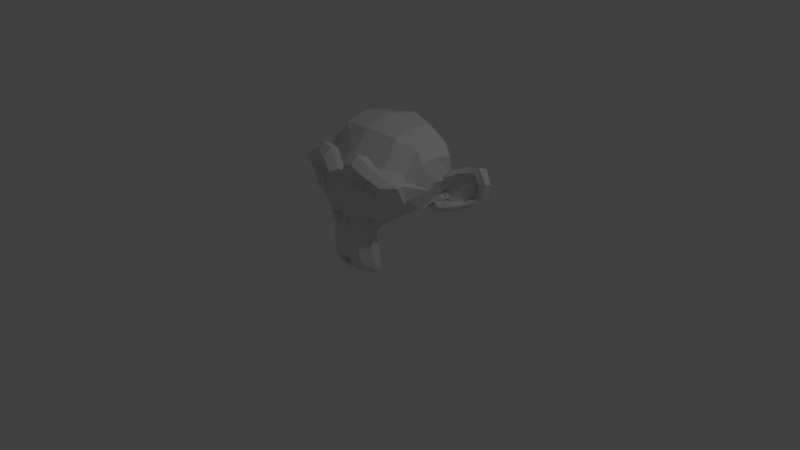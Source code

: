 # Source: suzanne.blend  (saved by Blender 2.71.0; exported with 4.5.12 LTS)
import bpy
from mathutils import Matrix  # noqa: F401  (used for matrix-valued properties, if any)

bpy.ops.wm.read_factory_settings(use_empty=True)
scene = bpy.context.scene
scene.name = 'Scene'

# ---- collections
col_collection_1 = bpy.data.collections.new('Collection 1'); scene.collection.children.link(col_collection_1)

# ---- world
world_world = bpy.data.worlds.new('World'); scene.world = world_world
world_world.color = (0.05088, 0.05088, 0.05088)
world_world.use_sun_shadow = False
world_world.sun_shadow_jitter_overblur = 0.0
world_world.cycles.sampling_method = 'MANUAL'
world_world.cycles.sample_map_resolution = 256

# ---- cameras
cam_camera = bpy.data.cameras.new('Camera')
cam_camera.clip_end = 100.0
cam_camera.lens = 35.0
cam_camera.sensor_width = 32.0
cam_camera.sensor_height = 18.0
cam_camera.ortho_scale = 7.314
cam_camera.dof.focus_distance = 0.0
cam_camera.dof.aperture_fstop = 128.0

# ---- lights
light_lamp = bpy.data.lights.new('Lamp', 'POINT')
light_lamp.transmission_factor = 0.0
light_lamp.cutoff_distance = 30.0
light_lamp.energy = 100.0
light_lamp.shadow_buffer_clip_start = 1.001
light_lamp.shadow_soft_size = 0.1
light_lamp.shadow_maximum_resolution = 0.006
light_lamp.use_absolute_resolution = True
light_lamp.cycles.use_multiple_importance_sampling = False

# ---- meshes
me_suzanne = bpy.data.meshes.new('Suzanne')
me_suzanne.from_pydata([(0.4375, -0.7656, 0.1641), (-0.4375, -0.7656, 0.1641), (0.5, -0.6875, 0.09375), (-0.5, -0.6875, 0.09375), (0.5469, -0.5781, 0.05469), (-0.5469, -0.5781, 0.05469), (0.3516, -0.6172, -0.02344), (-0.3516, -0.6172, -0.02344), (0.3516, -0.7188, 0.03125), (-0.3516, -0.7188, 0.03125), (0.3516, -0.7812, 0.1328), (-0.3516, -0.7812, 0.1328), (0.2734, -0.7969, 0.1641), (-0.2734, -0.7969, 0.1641), (0.2031, -0.7422, 0.09375), (-0.2031, -0.7422, 0.09375), (0.1562, -0.6484, 0.05469), (-0.1562, -0.6484, 0.05469), (0.07812, -0.6562, 0.2422), (-0.07812, -0.6562, 0.2422), (0.1406, -0.7422, 0.2422), (-0.1406, -0.7422, 0.2422), (0.2422, -0.7969, 0.2422), (-0.2422, -0.7969, 0.2422), (0.2734, -0.7969, 0.3281), (-0.2734, -0.7969, 0.3281), (0.2031, -0.7422, 0.3906), (-0.2031, -0.7422, 0.3906), (0.1562, -0.6484, 0.4375), (-0.1562, -0.6484, 0.4375), (0.3516, -0.6172, 0.5156), (-0.3516, -0.6172, 0.5156), (0.3516, -0.7188, 0.4531), (-0.3516, -0.7188, 0.4531), (0.3516, -0.7812, 0.3594), (-0.3516, -0.7812, 0.3594), (0.4375, -0.7656, 0.3281), (-0.4375, -0.7656, 0.3281), (0.5, -0.6875, 0.3906), (-0.5, -0.6875, 0.3906), (0.5469, -0.5781, 0.4375), (-0.5469, -0.5781, 0.4375), (0.625, -0.5625, 0.2422), (-0.625, -0.5625, 0.2422), (0.5625, -0.6719, 0.2422), (-0.5625, -0.6719, 0.2422), (0.4688, -0.7578, 0.2422), (-0.4688, -0.7578, 0.2422), (0.4766, -0.7734, 0.2422), (-0.4766, -0.7734, 0.2422), (0.4453, -0.7812, 0.3359), (-0.4453, -0.7812, 0.3359), (0.3516, -0.8047, 0.375), (-0.3516, -0.8047, 0.375), (0.2656, -0.8203, 0.3359), (-0.2656, -0.8203, 0.3359), (0.2266, -0.8203, 0.2422), (-0.2266, -0.8203, 0.2422), (0.2656, -0.8203, 0.1562), (-0.2656, -0.8203, 0.1562), (0.3516, -0.8281, 0.2422), (-0.3516, -0.8281, 0.2422), (0.3516, -0.8047, 0.1172), (-0.3516, -0.8047, 0.1172), (0.4453, -0.7812, 0.1562), (-0.4453, -0.7812, 0.1562), (0.0, -0.7422, 0.4297), (0.0, -0.8203, 0.3516), (0.0, -0.7344, -0.6797), (0.0, -0.7812, -0.3203), (0.0, -0.7969, -0.1875), (0.0, -0.7188, -0.7734), (0.0, -0.6016, 0.4062), (0.0, -0.5703, 0.5703), (0.0, 0.5469, 0.8984), (0.0, 0.8516, 0.5625), (0.0, 0.8281, 0.07031), (0.0, 0.3516, -0.3828), (0.2031, -0.5625, -0.1875), (-0.2031, -0.5625, -0.1875), (0.3125, -0.5703, -0.4375), (-0.3125, -0.5703, -0.4375), (0.3516, -0.5703, -0.6953), (-0.3516, -0.5703, -0.6953), (0.3672, -0.5312, -0.8906), (-0.3672, -0.5312, -0.8906), (0.3281, -0.5234, -0.9453), (-0.3281, -0.5234, -0.9453), (0.1797, -0.5547, -0.9688), (-0.1797, -0.5547, -0.9688), (0.0, -0.5781, -0.9844), (0.4375, -0.5312, -0.1406), (-0.4375, -0.5312, -0.1406), (0.6328, -0.5391, -0.03906), (-0.6328, -0.5391, -0.03906), (0.8281, -0.4453, 0.1484), (-0.8281, -0.4453, 0.1484), (0.8594, -0.5938, 0.4297), (-0.8594, -0.5938, 0.4297), (0.7109, -0.625, 0.4844), (-0.7109, -0.625, 0.4844), (0.4922, -0.6875, 0.6016), (-0.4922, -0.6875, 0.6016), (0.3203, -0.7344, 0.7578), (-0.3203, -0.7344, 0.7578), (0.1562, -0.7578, 0.7188), (-0.1562, -0.7578, 0.7188), (0.0625, -0.75, 0.4922), (-0.0625, -0.75, 0.4922), (0.1641, -0.7734, 0.4141), (-0.1641, -0.7734, 0.4141), (0.125, -0.7656, 0.3047), (-0.125, -0.7656, 0.3047), (0.2031, -0.7422, 0.09375), (-0.2031, -0.7422, 0.09375), (0.375, -0.7031, 0.01562), (-0.375, -0.7031, 0.01562), (0.4922, -0.6719, 0.0625), (-0.4922, -0.6719, 0.0625), (0.625, -0.6484, 0.1875), (-0.625, -0.6484, 0.1875), (0.6406, -0.6484, 0.2969), (-0.6406, -0.6484, 0.2969), (0.6016, -0.6641, 0.375), (-0.6016, -0.6641, 0.375), (0.4297, -0.7188, 0.4375), (-0.4297, -0.7188, 0.4375), (0.25, -0.7578, 0.4688), (-0.25, -0.7578, 0.4688), (0.0, -0.7344, -0.7656), (0.1094, -0.7344, -0.7188), (-0.1094, -0.7344, -0.7188), (0.1172, -0.7109, -0.8359), (-0.1172, -0.7109, -0.8359), (0.0625, -0.6953, -0.8828), (-0.0625, -0.6953, -0.8828), (0.0, -0.6875, -0.8906), (0.0, -0.75, -0.1953), (0.0, -0.7422, -0.1406), (0.1016, -0.7422, -0.1484), (-0.1016, -0.7422, -0.1484), (0.125, -0.75, -0.2266), (-0.125, -0.75, -0.2266), (0.08594, -0.7422, -0.2891), (-0.08594, -0.7422, -0.2891), (0.3984, -0.6719, -0.04688), (-0.3984, -0.6719, -0.04688), (0.6172, -0.625, 0.05469), (-0.6172, -0.625, 0.05469), (0.7266, -0.6016, 0.2031), (-0.7266, -0.6016, 0.2031), (0.7422, -0.6562, 0.375), (-0.7422, -0.6562, 0.375), (0.6875, -0.7266, 0.4141), (-0.6875, -0.7266, 0.4141), (0.4375, -0.7969, 0.5469), (-0.4375, -0.7969, 0.5469), (0.3125, -0.8359, 0.6406), (-0.3125, -0.8359, 0.6406), (0.2031, -0.8516, 0.6172), (-0.2031, -0.8516, 0.6172), (0.1016, -0.8438, 0.4297), (-0.1016, -0.8438, 0.4297), (0.125, -0.8125, -0.1016), (-0.125, -0.8125, -0.1016), (0.2109, -0.7109, -0.4453), (-0.2109, -0.7109, -0.4453), (0.25, -0.6875, -0.7031), (-0.25, -0.6875, -0.7031), (0.2656, -0.6641, -0.8203), (-0.2656, -0.6641, -0.8203), (0.2344, -0.6328, -0.9141), (-0.2344, -0.6328, -0.9141), (0.1641, -0.6328, -0.9297), (-0.1641, -0.6328, -0.9297), (0.0, -0.6406, -0.9453), (0.0, -0.7266, 0.04688), (0.0, -0.7656, 0.2109), (0.3281, -0.7422, 0.4766), (-0.3281, -0.7422, 0.4766), (0.1641, -0.75, 0.1406), (-0.1641, -0.75, 0.1406), (0.1328, -0.7578, 0.2109), (-0.1328, -0.7578, 0.2109), (0.1172, -0.7344, -0.6875), (-0.1172, -0.7344, -0.6875), (0.07812, -0.75, -0.4453), (-0.07812, -0.75, -0.4453), (0.0, -0.75, -0.4453), (0.0, -0.7422, -0.3281), (0.09375, -0.7812, -0.2734), (-0.09375, -0.7812, -0.2734), (0.1328, -0.7969, -0.2266), (-0.1328, -0.7969, -0.2266), (0.1094, -0.7812, -0.1328), (-0.1094, -0.7812, -0.1328), (0.03906, -0.7812, -0.125), (-0.03906, -0.7812, -0.125), (0.0, -0.8281, -0.2031), (0.04688, -0.8125, -0.1484), (-0.04688, -0.8125, -0.1484), (0.09375, -0.8125, -0.1562), (-0.09375, -0.8125, -0.1562), (0.1094, -0.8281, -0.2266), (-0.1094, -0.8281, -0.2266), (0.07812, -0.8047, -0.25), (-0.07812, -0.8047, -0.25), (0.0, -0.8047, -0.2891), (0.2578, -0.5547, -0.3125), (-0.2578, -0.5547, -0.3125), (0.1641, -0.7109, -0.2422), (-0.1641, -0.7109, -0.2422), (0.1797, -0.7109, -0.3125), (-0.1797, -0.7109, -0.3125), (0.2344, -0.5547, -0.25), (-0.2344, -0.5547, -0.25), (0.0, -0.6875, -0.875), (0.04688, -0.6875, -0.8672), (-0.04688, -0.6875, -0.8672), (0.09375, -0.7109, -0.8203), (-0.09375, -0.7109, -0.8203), (0.09375, -0.7266, -0.7422), (-0.09375, -0.7266, -0.7422), (0.0, -0.6562, -0.7812), (0.09375, -0.6641, -0.75), (-0.09375, -0.6641, -0.75), (0.09375, -0.6406, -0.8125), (-0.09375, -0.6406, -0.8125), (0.04688, -0.6328, -0.8516), (-0.04688, -0.6328, -0.8516), (0.0, -0.6328, -0.8594), (0.1719, -0.7812, 0.2188), (-0.1719, -0.7812, 0.2188), (0.1875, -0.7734, 0.1562), (-0.1875, -0.7734, 0.1562), (0.3359, -0.7578, 0.4297), (-0.3359, -0.7578, 0.4297), (0.2734, -0.7734, 0.4219), (-0.2734, -0.7734, 0.4219), (0.4219, -0.7734, 0.3984), (-0.4219, -0.7734, 0.3984), (0.5625, -0.6953, 0.3516), (-0.5625, -0.6953, 0.3516), (0.5859, -0.6875, 0.2891), (-0.5859, -0.6875, 0.2891), (0.5781, -0.6797, 0.1953), (-0.5781, -0.6797, 0.1953), (0.4766, -0.7188, 0.1016), (-0.4766, -0.7188, 0.1016), (0.375, -0.7422, 0.0625), (-0.375, -0.7422, 0.0625), (0.2266, -0.7812, 0.1094), (-0.2266, -0.7812, 0.1094), (0.1797, -0.7812, 0.2969), (-0.1797, -0.7812, 0.2969), (0.2109, -0.7812, 0.375), (-0.2109, -0.7812, 0.375), (0.2344, -0.7578, 0.3594), (-0.2344, -0.7578, 0.3594), (0.1953, -0.7578, 0.2969), (-0.1953, -0.7578, 0.2969), (0.2422, -0.7578, 0.125), (-0.2422, -0.7578, 0.125), (0.375, -0.7266, 0.08594), (-0.375, -0.7266, 0.08594), (0.4609, -0.7031, 0.1172), (-0.4609, -0.7031, 0.1172), (0.5469, -0.6719, 0.2109), (-0.5469, -0.6719, 0.2109), (0.5547, -0.6719, 0.2812), (-0.5547, -0.6719, 0.2812), (0.5312, -0.6797, 0.3359), (-0.5312, -0.6797, 0.3359), (0.4141, -0.75, 0.3906), (-0.4141, -0.75, 0.3906), (0.2812, -0.7656, 0.3984), (-0.2812, -0.7656, 0.3984), (0.3359, -0.75, 0.4062), (-0.3359, -0.75, 0.4062), (0.2031, -0.75, 0.1719), (-0.2031, -0.75, 0.1719), (0.1953, -0.75, 0.2266), (-0.1953, -0.75, 0.2266), (0.1094, -0.6094, 0.4609), (-0.1094, -0.6094, 0.4609), (0.1953, -0.6172, 0.6641), (-0.1953, -0.6172, 0.6641), (0.3359, -0.5938, 0.6875), (-0.3359, -0.5938, 0.6875), (0.4844, -0.5547, 0.5547), (-0.4844, -0.5547, 0.5547), (0.6797, -0.4922, 0.4531), (-0.6797, -0.4922, 0.4531), (0.7969, -0.4609, 0.4062), (-0.7969, -0.4609, 0.4062), (0.7734, -0.375, 0.1641), (-0.7734, -0.375, 0.1641), (0.6016, -0.4141, 0.0), (-0.6016, -0.4141, 0.0), (0.4375, -0.4688, -0.09375), (-0.4375, -0.4688, -0.09375), (0.0, -0.2891, 0.8984), (0.0, 0.07812, 0.9844), (0.0, 0.6719, -0.1953), (0.0, -0.1875, -0.4609), (0.0, -0.4609, -0.9766), (0.0, -0.3438, -0.8047), (0.0, -0.3203, -0.5703), (0.0, -0.2812, -0.4844), (0.8516, -0.05469, 0.2344), (-0.8516, -0.05469, 0.2344), (0.8594, 0.04688, 0.3203), (-0.8594, 0.04688, 0.3203), (0.7734, 0.4375, 0.2656), (-0.7734, 0.4375, 0.2656), (0.4609, 0.7031, 0.4375), (-0.4609, 0.7031, 0.4375), (0.7344, -0.07031, -0.04688), (-0.7344, -0.07031, -0.04688), (0.5938, 0.1641, -0.125), (-0.5938, 0.1641, -0.125), (0.6406, 0.4297, -0.007812), (-0.6406, 0.4297, -0.007812), (0.3359, 0.6641, 0.05469), (-0.3359, 0.6641, 0.05469), (0.2344, -0.4062, -0.3516), (-0.2344, -0.4062, -0.3516), (0.1797, -0.2578, -0.4141), (-0.1797, -0.2578, -0.4141), (0.2891, -0.3828, -0.7109), (-0.2891, -0.3828, -0.7109), (0.25, -0.3906, -0.5), (-0.25, -0.3906, -0.5), (0.3281, -0.3984, -0.9141), (-0.3281, -0.3984, -0.9141), (0.1406, -0.3672, -0.7578), (-0.1406, -0.3672, -0.7578), (0.125, -0.3594, -0.5391), (-0.125, -0.3594, -0.5391), (0.1641, -0.4375, -0.9453), (-0.1641, -0.4375, -0.9453), (0.2188, -0.4297, -0.2812), (-0.2188, -0.4297, -0.2812), (0.2109, -0.4688, -0.2266), (-0.2109, -0.4688, -0.2266), (0.2031, -0.5, -0.1719), (-0.2031, -0.5, -0.1719), (0.2109, -0.1641, -0.3906), (-0.2109, -0.1641, -0.3906), (0.2969, 0.2656, -0.3125), (-0.2969, 0.2656, -0.3125), (0.3438, 0.5391, -0.1484), (-0.3438, 0.5391, -0.1484), (0.4531, 0.3828, 0.8672), (-0.4531, 0.3828, 0.8672), (0.4531, 0.07031, 0.9297), (-0.4531, 0.07031, 0.9297), (0.4531, -0.2344, 0.8516), (-0.4531, -0.2344, 0.8516), (0.4609, -0.4297, 0.5234), (-0.4609, -0.4297, 0.5234), (0.7266, -0.3359, 0.4062), (-0.7266, -0.3359, 0.4062), (0.6328, -0.2812, 0.4531), (-0.6328, -0.2812, 0.4531), (0.6406, -0.05469, 0.7031), (-0.6406, -0.05469, 0.7031), (0.7969, -0.125, 0.5625), (-0.7969, -0.125, 0.5625), (0.7969, 0.1172, 0.6172), (-0.7969, 0.1172, 0.6172), (0.6406, 0.1953, 0.75), (-0.6406, 0.1953, 0.75), (0.6406, 0.4453, 0.6797), (-0.6406, 0.4453, 0.6797), (0.7969, 0.3594, 0.5391), (-0.7969, 0.3594, 0.5391), (0.6172, 0.5859, 0.3281), (-0.6172, 0.5859, 0.3281), (0.4844, 0.5469, 0.02344), (-0.4844, 0.5469, 0.02344), (0.8203, 0.2031, 0.3281), (-0.8203, 0.2031, 0.3281), (0.4062, -0.1484, -0.1719), (-0.4062, -0.1484, -0.1719), (0.4297, 0.2109, -0.1953), (-0.4297, 0.2109, -0.1953), (0.8906, 0.2344, 0.4062), (-0.8906, 0.2344, 0.4062), (0.7734, 0.125, -0.1406), (-0.7734, 0.125, -0.1406), (1.039, 0.3281, -0.1016), (-1.039, 0.3281, -0.1016), (1.281, 0.4297, 0.05469), (-1.281, 0.4297, 0.05469), (1.352, 0.4219, 0.3203), (-1.352, 0.4219, 0.3203), (1.234, 0.4219, 0.5078), (-1.234, 0.4219, 0.5078), (1.023, 0.3125, 0.4766), (-1.023, 0.3125, 0.4766), (1.016, 0.2891, 0.4141), (-1.016, 0.2891, 0.4141), (1.188, 0.3906, 0.4375), (-1.188, 0.3906, 0.4375), (1.266, 0.4062, 0.2891), (-1.266, 0.4062, 0.2891), (1.211, 0.4062, 0.07812), (-1.211, 0.4062, 0.07812), (1.031, 0.3047, -0.03906), (-1.031, 0.3047, -0.03906), (0.8281, 0.1328, -0.07031), (-0.8281, 0.1328, -0.07031), (0.9219, 0.2188, 0.3594), (-0.9219, 0.2188, 0.3594), (0.9453, 0.2891, 0.3047), (-0.9453, 0.2891, 0.3047), (0.8828, 0.2109, -0.02344), (-0.8828, 0.2109, -0.02344), (1.039, 0.3672, 0.0), (-1.039, 0.3672, 0.0), (1.188, 0.4453, 0.09375), (-1.188, 0.4453, 0.09375), (1.234, 0.4453, 0.25), (-1.234, 0.4453, 0.25), (1.172, 0.4375, 0.3594), (-1.172, 0.4375, 0.3594), (1.023, 0.3594, 0.3438), (-1.023, 0.3594, 0.3438), (0.8438, 0.2109, 0.2891), (-0.8438, 0.2109, 0.2891), (0.8359, 0.2734, 0.1719), (-0.8359, 0.2734, 0.1719), (0.7578, 0.2734, 0.09375), (-0.7578, 0.2734, 0.09375), (0.8203, 0.2734, 0.08594), (-0.8203, 0.2734, 0.08594), (0.8438, 0.2734, 0.01562), (-0.8438, 0.2734, 0.01562), (0.8125, 0.2734, -0.01562), (-0.8125, 0.2734, -0.01562), (0.7266, 0.07031, 0.0), (-0.7266, 0.07031, 0.0), (0.7188, 0.1719, -0.02344), (-0.7188, 0.1719, -0.02344), (0.7188, 0.1875, 0.03906), (-0.7188, 0.1875, 0.03906), (0.7969, 0.2109, 0.2031), (-0.7969, 0.2109, 0.2031), (0.8906, 0.2656, 0.2422), (-0.8906, 0.2656, 0.2422), (0.8906, 0.3203, 0.2344), (-0.8906, 0.3203, 0.2344), (0.8125, 0.3203, -0.01562), (-0.8125, 0.3203, -0.01562), (0.8516, 0.3203, 0.01562), (-0.8516, 0.3203, 0.01562), (0.8281, 0.3203, 0.07812), (-0.8281, 0.3203, 0.07812), (0.7656, 0.3203, 0.09375), (-0.7656, 0.3203, 0.09375), (0.8438, 0.3203, 0.1719), (-0.8438, 0.3203, 0.1719), (1.039, 0.4141, 0.3281), (-1.039, 0.4141, 0.3281), (1.188, 0.4844, 0.3438), (-1.188, 0.4844, 0.3438), (1.258, 0.4922, 0.2422), (-1.258, 0.4922, 0.2422), (1.211, 0.4844, 0.08594), (-1.211, 0.4844, 0.08594), (1.047, 0.4219, 0.0), (-1.047, 0.4219, 0.0), (0.8828, 0.2656, -0.01562), (-0.8828, 0.2656, -0.01562), (0.9531, 0.3438, 0.2891), (-0.9531, 0.3438, 0.2891), (0.8906, 0.3281, 0.1094), (-0.8906, 0.3281, 0.1094), (0.9375, 0.3359, 0.0625), (-0.9375, 0.3359, 0.0625), (1.0, 0.3672, 0.125), (-1.0, 0.3672, 0.125), (0.9609, 0.3516, 0.1719), (-0.9609, 0.3516, 0.1719), (1.016, 0.375, 0.2344), (-1.016, 0.375, 0.2344), (1.055, 0.3828, 0.1875), (-1.055, 0.3828, 0.1875), (1.109, 0.3906, 0.2109), (-1.109, 0.3906, 0.2109), (1.086, 0.3906, 0.2734), (-1.086, 0.3906, 0.2734), (1.023, 0.4844, 0.4375), (-1.023, 0.4844, 0.4375), (1.25, 0.5469, 0.4688), (-1.25, 0.5469, 0.4688), (1.367, 0.5, 0.2969), (-1.367, 0.5, 0.2969), (1.312, 0.5312, 0.05469), (-1.312, 0.5312, 0.05469), (1.039, 0.4922, -0.08594), (-1.039, 0.4922, -0.08594), (0.7891, 0.3281, -0.125), (-0.7891, 0.3281, -0.125), (0.8594, 0.3828, 0.3828), (-0.8594, 0.3828, 0.3828)], [], [(46, 0, 2, 44), (3, 1, 47, 45), (44, 2, 4, 42), (5, 3, 45, 43), (2, 8, 6, 4), (7, 9, 3, 5), (0, 10, 8, 2), (9, 11, 1, 3), (10, 12, 14, 8), (15, 13, 11, 9), (8, 14, 16, 6), (17, 15, 9, 7), (14, 20, 18, 16), (19, 21, 15, 17), (12, 22, 20, 14), (21, 23, 13, 15), (22, 24, 26, 20), (27, 25, 23, 21), (20, 26, 28, 18), (29, 27, 21, 19), (26, 32, 30, 28), (31, 33, 27, 29), (24, 34, 32, 26), (33, 35, 25, 27), (34, 36, 38, 32), (39, 37, 35, 33), (32, 38, 40, 30), (41, 39, 33, 31), (38, 44, 42, 40), (43, 45, 39, 41), (36, 46, 44, 38), (45, 47, 37, 39), (46, 36, 50, 48), (51, 37, 47, 49), (36, 34, 52, 50), (53, 35, 37, 51), (34, 24, 54, 52), (55, 25, 35, 53), (24, 22, 56, 54), (57, 23, 25, 55), (22, 12, 58, 56), (59, 13, 23, 57), (12, 10, 62, 58), (63, 11, 13, 59), (10, 0, 64, 62), (65, 1, 11, 63), (0, 46, 48, 64), (49, 47, 1, 65), (60, 64, 48), (49, 65, 61), (62, 64, 60), (61, 65, 63), (60, 58, 62), (63, 59, 61), (60, 56, 58), (59, 57, 61), (60, 54, 56), (57, 55, 61), (60, 52, 54), (55, 53, 61), (60, 50, 52), (53, 51, 61), (60, 48, 50), (51, 49, 61), (88, 173, 175, 90), (175, 174, 89, 90), (86, 171, 173, 88), (174, 172, 87, 89), (84, 169, 171, 86), (172, 170, 85, 87), (82, 167, 169, 84), (170, 168, 83, 85), (80, 165, 167, 82), (168, 166, 81, 83), (78, 91, 145, 163), (146, 92, 79, 164), (91, 93, 147, 145), (148, 94, 92, 146), (93, 95, 149, 147), (150, 96, 94, 148), (95, 97, 151, 149), (152, 98, 96, 150), (97, 99, 153, 151), (154, 100, 98, 152), (99, 101, 155, 153), (156, 102, 100, 154), (101, 103, 157, 155), (158, 104, 102, 156), (103, 105, 159, 157), (160, 106, 104, 158), (105, 107, 161, 159), (162, 108, 106, 160), (107, 66, 67, 161), (67, 66, 108, 162), (109, 127, 159, 161), (160, 128, 110, 162), (127, 178, 157, 159), (158, 179, 128, 160), (125, 155, 157, 178), (158, 156, 126, 179), (123, 153, 155, 125), (156, 154, 124, 126), (121, 151, 153, 123), (154, 152, 122, 124), (119, 149, 151, 121), (152, 150, 120, 122), (117, 147, 149, 119), (150, 148, 118, 120), (115, 145, 147, 117), (148, 146, 116, 118), (113, 163, 145, 115), (146, 164, 114, 116), (113, 180, 176, 163), (176, 181, 114, 164), (109, 161, 67, 111), (67, 162, 110, 112), (111, 67, 177, 182), (177, 67, 112, 183), (176, 180, 182, 177), (183, 181, 176, 177), (134, 136, 175, 173), (175, 136, 135, 174), (132, 134, 173, 171), (174, 135, 133, 172), (130, 132, 171, 169), (172, 133, 131, 170), (165, 186, 184, 167), (185, 187, 166, 168), (130, 169, 167, 184), (168, 170, 131, 185), (143, 189, 188, 186), (188, 189, 144, 187), (184, 186, 188, 68), (188, 187, 185, 68), (129, 130, 184, 68), (185, 131, 129, 68), (141, 192, 190, 143), (191, 193, 142, 144), (139, 194, 192, 141), (193, 195, 140, 142), (138, 196, 194, 139), (195, 197, 138, 140), (137, 70, 196, 138), (197, 70, 137, 138), (189, 143, 190, 69), (191, 144, 189, 69), (69, 190, 205, 207), (206, 191, 69, 207), (70, 198, 199, 196), (200, 198, 70, 197), (196, 199, 201, 194), (202, 200, 197, 195), (194, 201, 203, 192), (204, 202, 195, 193), (192, 203, 205, 190), (206, 204, 193, 191), (198, 203, 201, 199), (202, 204, 198, 200), (198, 207, 205, 203), (206, 207, 198, 204), (138, 139, 163, 176), (164, 140, 138, 176), (139, 141, 210, 163), (211, 142, 140, 164), (141, 143, 212, 210), (213, 144, 142, 211), (143, 186, 165, 212), (166, 187, 144, 213), (80, 208, 212, 165), (213, 209, 81, 166), (208, 214, 210, 212), (211, 215, 209, 213), (78, 163, 210, 214), (211, 164, 79, 215), (130, 129, 71, 221), (71, 129, 131, 222), (132, 130, 221, 219), (222, 131, 133, 220), (134, 132, 219, 217), (220, 133, 135, 218), (136, 134, 217, 216), (218, 135, 136, 216), (216, 217, 228, 230), (229, 218, 216, 230), (217, 219, 226, 228), (227, 220, 218, 229), (219, 221, 224, 226), (225, 222, 220, 227), (221, 71, 223, 224), (223, 71, 222, 225), (223, 230, 228, 224), (229, 230, 223, 225), (224, 228, 226), (227, 229, 225), (182, 180, 233, 231), (234, 181, 183, 232), (111, 182, 231, 253), (232, 183, 112, 254), (109, 111, 253, 255), (254, 112, 110, 256), (180, 113, 251, 233), (252, 114, 181, 234), (113, 115, 249, 251), (250, 116, 114, 252), (115, 117, 247, 249), (248, 118, 116, 250), (117, 119, 245, 247), (246, 120, 118, 248), (119, 121, 243, 245), (244, 122, 120, 246), (121, 123, 241, 243), (242, 124, 122, 244), (123, 125, 239, 241), (240, 126, 124, 242), (125, 178, 235, 239), (236, 179, 126, 240), (178, 127, 237, 235), (238, 128, 179, 236), (127, 109, 255, 237), (256, 110, 128, 238), (237, 255, 257, 275), (258, 256, 238, 276), (235, 237, 275, 277), (276, 238, 236, 278), (239, 235, 277, 273), (278, 236, 240, 274), (241, 239, 273, 271), (274, 240, 242, 272), (243, 241, 271, 269), (272, 242, 244, 270), (245, 243, 269, 267), (270, 244, 246, 268), (247, 245, 267, 265), (268, 246, 248, 266), (249, 247, 265, 263), (266, 248, 250, 264), (251, 249, 263, 261), (264, 250, 252, 262), (233, 251, 261, 279), (262, 252, 234, 280), (255, 253, 259, 257), (260, 254, 256, 258), (253, 231, 281, 259), (282, 232, 254, 260), (231, 233, 279, 281), (280, 234, 232, 282), (66, 107, 283, 72), (284, 108, 66, 72), (107, 105, 285, 283), (286, 106, 108, 284), (105, 103, 287, 285), (288, 104, 106, 286), (103, 101, 289, 287), (290, 102, 104, 288), (101, 99, 291, 289), (292, 100, 102, 290), (99, 97, 293, 291), (294, 98, 100, 292), (97, 95, 295, 293), (296, 96, 98, 294), (95, 93, 297, 295), (298, 94, 96, 296), (93, 91, 299, 297), (300, 92, 94, 298), (307, 308, 327, 337), (328, 308, 307, 338), (306, 307, 337, 335), (338, 307, 306, 336), (305, 306, 335, 339), (336, 306, 305, 340), (88, 90, 305, 339), (305, 90, 89, 340), (86, 88, 339, 333), (340, 89, 87, 334), (84, 86, 333, 329), (334, 87, 85, 330), (82, 84, 329, 331), (330, 85, 83, 332), (329, 335, 337, 331), (338, 336, 330, 332), (329, 333, 339, 335), (340, 334, 330, 336), (325, 331, 337, 327), (338, 332, 326, 328), (80, 82, 331, 325), (332, 83, 81, 326), (208, 341, 343, 214), (344, 342, 209, 215), (80, 325, 341, 208), (342, 326, 81, 209), (78, 214, 343, 345), (344, 215, 79, 346), (78, 345, 299, 91), (300, 346, 79, 92), (76, 323, 351, 303), (352, 324, 76, 303), (303, 351, 349, 77), (350, 352, 303, 77), (77, 349, 347, 304), (348, 350, 77, 304), (304, 347, 327, 308), (328, 348, 304, 308), (325, 327, 347, 341), (348, 328, 326, 342), (295, 297, 317, 309), (318, 298, 296, 310), (75, 315, 323, 76), (324, 316, 75, 76), (301, 357, 355, 302), (356, 358, 301, 302), (302, 355, 353, 74), (354, 356, 302, 74), (74, 353, 315, 75), (316, 354, 74, 75), (291, 293, 361, 363), (362, 294, 292, 364), (363, 361, 367, 365), (368, 362, 364, 366), (365, 367, 369, 371), (370, 368, 366, 372), (371, 369, 375, 373), (376, 370, 372, 374), (313, 377, 373, 375), (374, 378, 314, 376), (315, 353, 373, 377), (374, 354, 316, 378), (353, 355, 371, 373), (372, 356, 354, 374), (355, 357, 365, 371), (366, 358, 356, 372), (357, 359, 363, 365), (364, 360, 358, 366), (289, 291, 363, 359), (364, 292, 290, 360), (73, 359, 357, 301), (358, 360, 73, 301), (283, 285, 287, 289), (288, 286, 284, 290), (283, 289, 359, 73), (360, 290, 284, 73), (72, 283, 73), (73, 284, 72), (293, 295, 309, 361), (310, 296, 294, 362), (309, 311, 367, 361), (368, 312, 310, 362), (311, 381, 369, 367), (370, 382, 312, 368), (313, 375, 369, 381), (370, 376, 314, 382), (347, 349, 385, 383), (386, 350, 348, 384), (317, 383, 385, 319), (386, 384, 318, 320), (297, 299, 383, 317), (384, 300, 298, 318), (299, 343, 341, 383), (342, 344, 300, 384), (341, 347, 383), (384, 348, 342), (299, 345, 343), (344, 346, 300), (313, 321, 379, 377), (380, 322, 314, 378), (315, 377, 379, 323), (380, 378, 316, 324), (319, 385, 379, 321), (380, 386, 320, 322), (349, 351, 379, 385), (380, 352, 350, 386), (323, 379, 351), (352, 380, 324), (399, 387, 413, 401), (414, 388, 400, 402), (399, 401, 403, 397), (404, 402, 400, 398), (397, 403, 405, 395), (406, 404, 398, 396), (395, 405, 407, 393), (408, 406, 396, 394), (393, 407, 409, 391), (410, 408, 394, 392), (391, 409, 411, 389), (412, 410, 392, 390), (409, 419, 417, 411), (418, 420, 410, 412), (407, 421, 419, 409), (420, 422, 408, 410), (405, 423, 421, 407), (422, 424, 406, 408), (403, 425, 423, 405), (424, 426, 404, 406), (401, 427, 425, 403), (426, 428, 402, 404), (401, 413, 415, 427), (416, 414, 402, 428), (317, 319, 443, 441), (444, 320, 318, 442), (319, 389, 411, 443), (412, 390, 320, 444), (309, 317, 441, 311), (442, 318, 310, 312), (381, 429, 413, 387), (414, 430, 382, 388), (411, 417, 439, 443), (440, 418, 412, 444), (437, 445, 443, 439), (444, 446, 438, 440), (433, 445, 437, 435), (438, 446, 434, 436), (431, 447, 445, 433), (446, 448, 432, 434), (429, 447, 431, 449), (432, 448, 430, 450), (413, 429, 449, 415), (450, 430, 414, 416), (311, 447, 429, 381), (430, 448, 312, 382), (311, 441, 445, 447), (446, 442, 312, 448), (441, 443, 445), (446, 444, 442), (415, 449, 451, 475), (452, 450, 416, 476), (449, 431, 461, 451), (462, 432, 450, 452), (431, 433, 459, 461), (460, 434, 432, 462), (433, 435, 457, 459), (458, 436, 434, 460), (435, 437, 455, 457), (456, 438, 436, 458), (437, 439, 453, 455), (454, 440, 438, 456), (439, 417, 473, 453), (474, 418, 440, 454), (427, 415, 475, 463), (476, 416, 428, 464), (425, 427, 463, 465), (464, 428, 426, 466), (423, 425, 465, 467), (466, 426, 424, 468), (421, 423, 467, 469), (468, 424, 422, 470), (419, 421, 469, 471), (470, 422, 420, 472), (417, 419, 471, 473), (472, 420, 418, 474), (457, 455, 479, 477), (480, 456, 458, 478), (477, 479, 481, 483), (482, 480, 478, 484), (483, 481, 487, 485), (488, 482, 484, 486), (485, 487, 489, 491), (490, 488, 486, 492), (463, 475, 485, 491), (486, 476, 464, 492), (451, 483, 485, 475), (486, 484, 452, 476), (451, 461, 477, 483), (478, 462, 452, 484), (457, 477, 461, 459), (462, 478, 458, 460), (453, 473, 479, 455), (480, 474, 454, 456), (471, 481, 479, 473), (480, 482, 472, 474), (469, 487, 481, 471), (482, 488, 470, 472), (467, 489, 487, 469), (488, 490, 468, 470), (465, 491, 489, 467), (490, 492, 466, 468), (463, 491, 465), (466, 492, 464), (391, 389, 503, 501), (504, 390, 392, 502), (393, 391, 501, 499), (502, 392, 394, 500), (395, 393, 499, 497), (500, 394, 396, 498), (397, 395, 497, 495), (498, 396, 398, 496), (399, 397, 495, 493), (496, 398, 400, 494), (387, 399, 493, 505), (494, 400, 388, 506), (493, 501, 503, 505), (504, 502, 494, 506), (493, 495, 499, 501), (500, 496, 494, 502), (495, 497, 499), (500, 498, 496), (313, 381, 387, 505), (388, 382, 314, 506), (313, 505, 503, 321), (504, 506, 314, 322), (319, 321, 503, 389), (504, 322, 320, 390)])
me_suzanne.use_remesh_preserve_volume = False
me_suzanne.use_remesh_preserve_attributes = False
me_suzanne.use_mirror_vertex_groups = False
me_suzanne.update()

# ---- objects
ob_suzanne = bpy.data.objects.new('Suzanne', me_suzanne)
ob_lamp = bpy.data.objects.new('Lamp', light_lamp)
ob_camera = bpy.data.objects.new('Camera', cam_camera)

# ---- transforms, parenting, visibility, modifiers, constraints
ob_suzanne.location = (-0.3127, 0.5165, 0.6836)
ob_suzanne.lineart.crease_threshold = 0.0
ob_lamp.location = (4.076, 1.005, 5.904)
ob_lamp.rotation_euler = (0.6503, 0.05522, 1.866)
ob_lamp.lock_rotations_4d = False
ob_lamp.empty_display_type = 'ARROWS'
ob_lamp.color = (0.0, 0.0, 0.0, 0.0)
ob_lamp.lineart.crease_threshold = 0.0
ob_camera.location = (7.481, -6.508, 5.344)
ob_camera.rotation_euler = (1.109, 0.01082, 0.8149)
ob_camera.lock_rotations_4d = False
ob_camera.empty_display_type = 'ARROWS'
ob_camera.color = (0.0, 0.0, 0.0, 0.0)
ob_camera.display_type = 'WIRE'
ob_camera.lineart.crease_threshold = 0.0

# ---- collection membership
col_collection_1.objects.link(ob_suzanne)
col_collection_1.objects.link(ob_lamp)
col_collection_1.objects.link(ob_camera)

# ---- scene / render settings (as saved in the file)
scene.camera = ob_camera
scene.frame_start = 1; scene.frame_end = 250; scene.frame_set(1)
scene.render.engine = 'BLENDER_EEVEE_NEXT'
scene.render.resolution_percentage = 50
scene.render.dither_intensity = 0.0
scene.cycles.use_denoising = False
scene.cycles.samples = 10
scene.cycles.sampling_pattern = 'TABULATED_SOBOL'
scene.cycles.light_sampling_threshold = 0.0
scene.cycles.use_adaptive_sampling = False
scene.cycles.use_light_tree = False
scene.cycles.blur_glossy = 0.0
scene.cycles.volume_bounces = 1
scene.cycles.pixel_filter_type = 'GAUSSIAN'
scene.cycles.sample_clamp_indirect = 0.0
scene.view_settings.view_transform = 'Standard'
bpy.context.view_layer.update()
